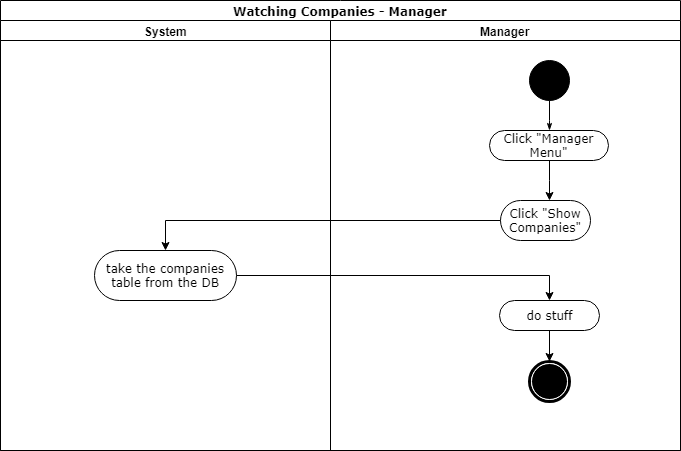

The diagram above was exported from draw.io. Its source (the exported page's mxGraphModel, read from the mxfile embedded in the PNG):
<mxGraphModel dx="1010" dy="533" grid="1" gridSize="10" guides="1" tooltips="1" connect="1" arrows="1" fold="1" page="1" pageScale="1" pageWidth="1169" pageHeight="827" math="0" shadow="0">
  <root>
    <mxCell id="0" />
    <mxCell id="1" parent="0" />
    <mxCell id="jrV5g9tKmXIpxCekZfS_-1" value="Watching Companies - Manager" style="swimlane;html=1;childLayout=stackLayout;startSize=20;rounded=0;shadow=0;comic=0;labelBackgroundColor=none;strokeColor=#000000;strokeWidth=1;fillColor=#ffffff;fontFamily=Verdana;fontSize=12;fontColor=#000000;align=center;" parent="1" vertex="1">
      <mxGeometry x="91" y="30" width="680" height="450" as="geometry" />
    </mxCell>
    <mxCell id="jrV5g9tKmXIpxCekZfS_-2" value="System" style="swimlane;html=1;startSize=20;" parent="jrV5g9tKmXIpxCekZfS_-1" vertex="1">
      <mxGeometry y="20" width="330" height="430" as="geometry" />
    </mxCell>
    <mxCell id="jrV5g9tKmXIpxCekZfS_-7" value="take the companies table from the DB" style="rounded=1;whiteSpace=wrap;html=1;shadow=0;comic=0;labelBackgroundColor=none;strokeColor=#000000;strokeWidth=1;fillColor=#ffffff;fontFamily=Verdana;fontSize=12;fontColor=#000000;align=center;arcSize=50;" parent="jrV5g9tKmXIpxCekZfS_-2" vertex="1">
      <mxGeometry x="94" y="230" width="142" height="50" as="geometry" />
    </mxCell>
    <mxCell id="jrV5g9tKmXIpxCekZfS_-8" value="Manager" style="swimlane;html=1;startSize=20;" parent="jrV5g9tKmXIpxCekZfS_-1" vertex="1">
      <mxGeometry x="330" y="20" width="350" height="430" as="geometry" />
    </mxCell>
    <mxCell id="jrV5g9tKmXIpxCekZfS_-9" style="edgeStyle=orthogonalEdgeStyle;rounded=0;html=1;labelBackgroundColor=none;startArrow=none;startFill=0;startSize=5;endArrow=classicThin;endFill=1;endSize=5;jettySize=auto;orthogonalLoop=1;strokeColor=#000000;strokeWidth=1;fontFamily=Verdana;fontSize=12;fontColor=#000000;" parent="jrV5g9tKmXIpxCekZfS_-8" source="jrV5g9tKmXIpxCekZfS_-10" target="jrV5g9tKmXIpxCekZfS_-11" edge="1">
      <mxGeometry relative="1" as="geometry" />
    </mxCell>
    <mxCell id="jrV5g9tKmXIpxCekZfS_-10" value="" style="ellipse;whiteSpace=wrap;html=1;rounded=0;shadow=0;comic=0;labelBackgroundColor=none;strokeColor=#000000;strokeWidth=1;fillColor=#000000;fontFamily=Verdana;fontSize=12;fontColor=#000000;align=center;" parent="jrV5g9tKmXIpxCekZfS_-8" vertex="1">
      <mxGeometry x="199" y="40" width="40" height="40" as="geometry" />
    </mxCell>
    <mxCell id="jrV5g9tKmXIpxCekZfS_-11" value="Click &quot;Manager Menu&quot;" style="rounded=1;whiteSpace=wrap;html=1;shadow=0;comic=0;labelBackgroundColor=none;strokeColor=#000000;strokeWidth=1;fillColor=#ffffff;fontFamily=Verdana;fontSize=12;fontColor=#000000;align=center;arcSize=50;" parent="jrV5g9tKmXIpxCekZfS_-8" vertex="1">
      <mxGeometry x="159" y="110" width="119" height="30" as="geometry" />
    </mxCell>
    <mxCell id="jrV5g9tKmXIpxCekZfS_-12" value="Click &quot;Show Companies&quot;" style="rounded=1;whiteSpace=wrap;html=1;shadow=0;comic=0;labelBackgroundColor=none;strokeColor=#000000;strokeWidth=1;fillColor=#ffffff;fontFamily=Verdana;fontSize=12;fontColor=#000000;align=center;arcSize=50;" parent="jrV5g9tKmXIpxCekZfS_-8" vertex="1">
      <mxGeometry x="170" y="180" width="90" height="40" as="geometry" />
    </mxCell>
    <mxCell id="jrV5g9tKmXIpxCekZfS_-13" style="edgeStyle=orthogonalEdgeStyle;rounded=0;orthogonalLoop=1;jettySize=auto;html=1;entryX=0.5;entryY=0;entryDx=0;entryDy=0;" parent="jrV5g9tKmXIpxCekZfS_-8" source="jrV5g9tKmXIpxCekZfS_-14" target="jrV5g9tKmXIpxCekZfS_-15" edge="1">
      <mxGeometry relative="1" as="geometry" />
    </mxCell>
    <mxCell id="jrV5g9tKmXIpxCekZfS_-14" value="do stuff" style="rounded=1;whiteSpace=wrap;html=1;shadow=0;comic=0;labelBackgroundColor=none;strokeColor=#000000;strokeWidth=1;fillColor=#ffffff;fontFamily=Verdana;fontSize=12;fontColor=#000000;align=center;arcSize=50;" parent="jrV5g9tKmXIpxCekZfS_-8" vertex="1">
      <mxGeometry x="169" y="280" width="100" height="30" as="geometry" />
    </mxCell>
    <mxCell id="jrV5g9tKmXIpxCekZfS_-15" value="" style="shape=mxgraph.bpmn.shape;html=1;verticalLabelPosition=bottom;labelBackgroundColor=#ffffff;verticalAlign=top;perimeter=ellipsePerimeter;outline=end;symbol=terminate;rounded=0;shadow=0;comic=0;strokeColor=#000000;strokeWidth=1;fillColor=#ffffff;fontFamily=Verdana;fontSize=12;fontColor=#000000;align=center;" parent="jrV5g9tKmXIpxCekZfS_-8" vertex="1">
      <mxGeometry x="199" y="340.5" width="40" height="40" as="geometry" />
    </mxCell>
    <mxCell id="jrV5g9tKmXIpxCekZfS_-16" style="edgeStyle=orthogonalEdgeStyle;rounded=0;orthogonalLoop=1;jettySize=auto;html=1;entryX=0.5;entryY=0;entryDx=0;entryDy=0;exitX=0;exitY=0.5;exitDx=0;exitDy=0;" parent="jrV5g9tKmXIpxCekZfS_-1" source="jrV5g9tKmXIpxCekZfS_-12" target="jrV5g9tKmXIpxCekZfS_-7" edge="1">
      <mxGeometry relative="1" as="geometry">
        <mxPoint x="163.52941176470586" y="250.17647058823536" as="targetPoint" />
        <mxPoint x="468" y="290" as="sourcePoint" />
      </mxGeometry>
    </mxCell>
    <mxCell id="jrV5g9tKmXIpxCekZfS_-25" style="edgeStyle=orthogonalEdgeStyle;rounded=0;orthogonalLoop=1;jettySize=auto;html=1;entryX=0.5;entryY=0;entryDx=0;entryDy=0;" parent="jrV5g9tKmXIpxCekZfS_-1" source="jrV5g9tKmXIpxCekZfS_-7" target="jrV5g9tKmXIpxCekZfS_-14" edge="1">
      <mxGeometry relative="1" as="geometry">
        <mxPoint x="165" y="445" as="targetPoint" />
      </mxGeometry>
    </mxCell>
    <mxCell id="jrV5g9tKmXIpxCekZfS_-21" style="edgeStyle=orthogonalEdgeStyle;rounded=0;orthogonalLoop=1;jettySize=auto;html=1;" parent="1" source="jrV5g9tKmXIpxCekZfS_-11" edge="1">
      <mxGeometry relative="1" as="geometry">
        <mxPoint x="640" y="230" as="targetPoint" />
      </mxGeometry>
    </mxCell>
  </root>
</mxGraphModel>